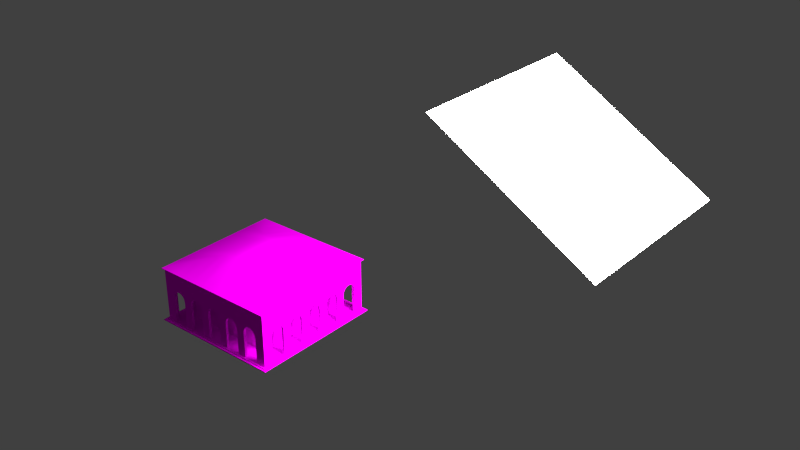 # Source: EdificioCavalloTorreRossa.blend  (saved by Blender 2.76.0; exported with 4.5.12 LTS)
import bpy
from mathutils import Matrix  # noqa: F401  (used for matrix-valued properties, if any)

bpy.ops.wm.read_factory_settings(use_empty=True)
scene = bpy.context.scene
scene.name = 'Scene'

# ---- collections
col_collection_1 = bpy.data.collections.new('Collection 1'); scene.collection.children.link(col_collection_1)

# ---- images (referenced by path relative to the original .blend; pixels are not part of the script)
import os
ASSET_DIR = os.environ.get("B2B_ASSET_DIR", "")  # directory of the original .blend (textures are referenced by path, not embedded)
HERE = os.path.dirname(os.path.abspath(__file__))  # packed textures are extracted next to this script under _unpacked/

def load_image(name, relpath, width, height, colorspace="sRGB"):
    """Load a texture the original file referenced (path relative to the .blend, or extracted next to this script)."""
    p = next((c for c in (os.path.join(HERE, relpath), os.path.join(ASSET_DIR, relpath)) if relpath and os.path.exists(c)), "")
    if p:
        img = bpy.data.images.load(p, check_existing=True)
        img.name = name
    else:  # same state as the original file: an image datablock whose file is absent (Cycles renders it pink)
        img = bpy.data.images.new(name, width, height)
        img.source = "FILE"
        img.filepath = "//" + (relpath or name)
    img.colorspace_settings.name = colorspace
    return img
img_edificiocavour_mod_txt_png = load_image('EdificioCavour_mod_TXT.png', 'EdificioCavour_mod_TXT.png', 1024, 1024, 'sRGB')

# ---- materials (node trees are filled in below, after node groups)
mat_material_002 = bpy.data.materials.new('Material.002')
mat_material_002.alpha_threshold = 0.0
mat_material_002.roughness = 0.5
mat_material_001 = bpy.data.materials.new('Material.001')
mat_material_001.alpha_threshold = 0.0
mat_material_001.roughness = 0.5

# ---- node groups
ng_auto_smooth = bpy.data.node_groups.new('Auto Smooth', 'GeometryNodeTree')
_s = ng_auto_smooth.interface.new_socket(name='Geometry', in_out='OUTPUT', socket_type='NodeSocketGeometry')
_s = ng_auto_smooth.interface.new_socket(name='Geometry', in_out='INPUT', socket_type='NodeSocketGeometry')
_s = ng_auto_smooth.interface.new_socket(name='Angle', in_out='INPUT', socket_type='NodeSocketFloat')
_s.subtype = 'ANGLE'
_s.min_value = 0.0
_s.max_value = 3.142
ng_auto_smooth.is_modifier = True
_N = ng_auto_smooth.nodes; _L = ng_auto_smooth.links
n0 = _N.new('NodeGroupOutput'); n0.name = 'Group Output'; n0.location = (480, -100)
n1 = _N.new('NodeGroupInput'); n1.name = 'Group Input'; n1.location = (-420, -300)
n2 = _N.new('NodeGroupInput'); n2.name = 'Group Input.001'; n2.location = (-60, -100)
n3 = _N.new('GeometryNodeSetShadeSmooth'); n3.name = 'Set Shade Smooth'; n3.location = (120, -100)
n3.domain = 'EDGE'
n4 = _N.new('GeometryNodeSetShadeSmooth'); n4.name = 'Set Shade Smooth.001'; n4.location = (300, -100)
n5 = _N.new('GeometryNodeInputMeshEdgeAngle'); n5.name = 'Edge Angle'; n5.location = (-420, -220)
n6 = _N.new('GeometryNodeInputEdgeSmooth'); n6.name = 'Is Edge Smooth'; n6.location = (-60, -160)
n7 = _N.new('GeometryNodeInputShadeSmooth'); n7.name = 'Is Face Smooth'; n7.location = (-240, -340)
n8 = _N.new('FunctionNodeBooleanMath'); n8.name = 'Boolean Math'; n8.location = (-60, -220)
n9 = _N.new('FunctionNodeCompare'); n9.name = 'Compare'; n9.location = (-240, -180)
n9.operation = 'LESS_EQUAL'
_L.new(n5.outputs[0], n9.inputs[0])
_L.new(n4.outputs[0], n0.inputs[0])
_L.new(n1.outputs[1], n9.inputs[1])
_L.new(n9.outputs[0], n8.inputs[0])
_L.new(n7.outputs[0], n8.inputs[1])
_L.new(n2.outputs[0], n3.inputs[0])
_L.new(n6.outputs[0], n3.inputs[1])
_L.new(n3.outputs[0], n4.inputs[0])
_L.new(n8.outputs[0], n3.inputs[2])
n0.is_active_output = True

# ---- material node trees
mat_material_002.use_nodes = True; mat_material_002.node_tree.nodes.clear()
_N = mat_material_002.node_tree.nodes; _L = mat_material_002.node_tree.links
n0 = _N.new('ShaderNodeOutputMaterial'); n0.name = 'Material Output'; n0.location = (300, 300)
n1 = _N.new('ShaderNodeEmission'); n1.name = 'Emission'; n1.location = (10, 300)
n1.inputs[0].default_value = (0.8, 0.8, 0.8, 1.0)
n1.inputs[1].default_value = 50.0
_L.new(n1.outputs[0], n0.inputs[0])
n0.is_active_output = True
mat_material_001.use_nodes = True; mat_material_001.node_tree.nodes.clear()
_N = mat_material_001.node_tree.nodes; _L = mat_material_001.node_tree.links
n0 = _N.new('ShaderNodeOutputMaterial'); n0.name = 'Material Output'; n0.location = (300, 300)
n1 = _N.new('ShaderNodeBsdfDiffuse'); n1.name = 'Diffuse BSDF'; n1.location = (10, 300)
n2 = _N.new('ShaderNodeTexImage'); n2.name = 'Image Texture'; n2.location = (-288, 299)
n2.width = 140
n2.image = img_edificiocavour_mod_txt_png
_L.new(n1.outputs[0], n0.inputs[0])
_L.new(n2.outputs[0], n1.inputs[0])
n0.is_active_output = True

# ---- world
world_world = bpy.data.worlds.new('World'); scene.world = world_world
world_world.color = (0.05088, 0.05088, 0.05088)
world_world.use_sun_shadow = False
world_world.sun_shadow_jitter_overblur = 0.0
world_world.cycles.sampling_method = 'MANUAL'
world_world.cycles.sample_map_resolution = 256

# ---- meshes
me_plane = bpy.data.meshes.new('Plane')
me_plane.from_pydata([(-1.0, -1.0, 0.0), (1.0, -1.0, 0.0), (-1.0, 1.0, 0.0), (1.0, 1.0, 0.0)], [], [(0, 1, 3, 2)])
me_plane.materials.append(mat_material_002)
me_plane.use_remesh_preserve_volume = False
me_plane.use_remesh_preserve_attributes = False
me_plane.use_mirror_vertex_groups = False
me_plane.update()
me_circle = bpy.data.meshes.new('Circle')
me_circle.from_pydata([(2.827, -4.369, 2.307), (3.383, -4.369, 2.416), (2.718, -4.369, 2.143), (1.085, -4.369, 1.948), (1.124, -4.369, 2.141), (1.234, -4.369, 2.306), (1.398, -4.369, 2.416), (1.592, -4.369, 2.454), (0.5067, -4.369, 1.948), (0.4682, -4.369, 2.141), (0.3583, -4.369, 2.306), (0.1939, -4.369, 2.416), (2.679, -4.369, 1.949), (1.085, -4.369, 0.1431), (0.5067, -4.369, 0.1431), (3.186, -4.369, 2.456), (1.592, -4.369, 3.727), (2.992, -4.369, 2.417), (2.101, -4.369, 1.949), (2.062, -4.369, 2.143), (1.952, -4.369, 2.307), (1.788, -4.369, 2.417), (2.679, -4.369, 0.1431), (2.101, -4.369, 0.1431), (3.186, -4.369, 3.727), (3.548, -4.369, 2.307), (3.657, -4.369, 2.142), (3.696, -4.369, 1.948), (4.369, -4.369, 2.307), (4.369, -4.369, 2.142), (4.369, -4.369, 1.948), (3.696, -4.369, 0.1431), (4.369, -4.369, 0.1431), (4.369, -4.369, 3.726), (4.2, -1.952, 2.307), (4.2, -2.062, 2.143), (4.2, -2.101, 1.949), (4.2, -2.992, 2.417), (4.2, -3.186, 2.456), (4.2, -0.5067, 0.1431), (4.2, -1.085, 0.1431), (2.827, -4.186, 2.307), (3.383, -4.186, 2.416), (2.718, -4.186, 2.143), (1.085, -4.186, 1.948), (1.124, -4.186, 2.141), (1.234, -4.186, 2.306), (1.398, -4.186, 2.416), (1.592, -4.186, 2.454), (0.5067, -4.186, 1.948), (0.4682, -4.186, 2.141), (0.3583, -4.186, 2.306), (0.1939, -4.186, 2.416), (2.679, -4.186, 1.949), (1.085, -4.186, 0.1431), (0.5067, -4.186, 0.1431), (3.186, -4.186, 2.456), (2.992, -4.186, 2.417), (2.101, -4.186, 1.949), (2.062, -4.186, 2.143), (1.952, -4.186, 2.307), (1.788, -4.186, 2.417), (2.679, -4.186, 0.1431), (2.101, -4.186, 0.1431), (3.548, -4.186, 2.307), (3.657, -4.186, 2.142), (3.696, -4.186, 1.948), (3.696, -4.186, 0.1431), (4.2, -2.679, 1.949), (4.2, -0.1939, 2.416), (4.2, -0.3583, 2.306), (4.2, -0.4682, 2.141), (4.2, -0.5067, 1.948), (4.2, -1.592, 2.454), (4.2, -1.398, 2.416), (4.2, -4.186, 2.307), (4.2, -4.186, 2.142), (4.2, -4.186, 1.948), (4.2, -4.186, 0.1431), (4.2, -1.234, 2.306), (4.2, -1.124, 2.141), (4.2, -1.085, 1.948), (4.2, -2.718, 2.143), (4.2, -3.383, 2.416), (4.2, -2.827, 2.307), (4.369, -4.369, 2.455), (4.369, -3.696, 0.1431), (4.369, -4.369, 2.416), (4.369, -3.696, 1.948), (4.369, -3.657, 2.142), (4.369, -3.548, 2.307), (4.369, -3.186, 3.727), (4.369, -2.101, 0.1431), (4.369, -2.679, 0.1431), (4.369, -1.788, 2.417), (4.369, -1.952, 2.307), (4.369, -2.062, 2.143), (4.369, -2.101, 1.949), (4.369, -2.992, 2.417), (4.369, -1.594, 3.727), (4.369, -3.186, 2.456), (4.369, -0.5067, 0.1431), (4.369, -1.085, 0.1431), (4.369, -2.679, 1.949), (4.369, -0.1939, 2.416), (4.369, -0.3583, 2.306), (4.369, -0.4682, 2.141), (4.369, -0.5067, 1.948), (4.369, -1.592, 2.454), (4.369, -1.398, 2.416), (4.369, -1.234, 2.306), (4.369, -1.124, 2.141), (4.369, -1.085, 1.948), (4.369, -2.718, 2.143), (4.369, -3.383, 2.416), (4.369, -2.827, 2.307), (4.2, -1.788, 2.417), (4.2, -2.679, 0.1431), (4.2, -2.101, 0.1431), (4.2, -3.548, 2.307), (4.2, -3.657, 2.142), (4.2, -3.696, 1.948), (4.2, -3.696, 0.1431), (4.2, -4.186, 2.416), (4.2, -4.186, 2.456), (1.592, -4.499, 3.783), (3.186, -4.499, 3.783), (4.499, -4.499, 3.783), (4.499, -3.186, 3.783), (4.499, -1.594, 3.783), (1.592, -4.499, 3.832), (3.186, -4.499, 3.832), (4.499, -4.499, 3.831), (4.499, -3.186, 3.832), (4.499, -1.594, 3.832), (1.592, -1.594, 4.615), (2.932, -2.934, 4.252), (1.592, -3.186, 2.454), (3.186, -3.186, 2.456), (3.186, -1.592, 2.454), (1.592, -3.186, 0.1431), (3.186, -3.186, 0.1431), (3.186, -1.592, 0.1431), (4.499, -4.499, 0.1431), (4.499, -3.696, 0.1431), (4.499, -2.101, 0.1431), (4.499, -2.679, 0.1431), (4.499, -0.5067, 0.1431), (4.499, -1.085, 0.1431), (1.085, -4.499, 0.1431), (0.5067, -4.499, 0.1431), (2.679, -4.499, 0.1431), (2.101, -4.499, 0.1431), (3.696, -4.499, 0.1431), (4.499, -4.499, 0.07096), (4.499, -3.696, 0.07096), (4.499, -2.101, 0.07096), (4.499, -2.679, 0.07096), (4.499, -0.5067, 0.07096), (4.499, -1.085, 0.07096), (1.085, -4.499, 0.07096), (0.5067, -4.499, 0.07096), (2.679, -4.499, 0.07096), (2.101, -4.499, 0.07096), (3.696, -4.499, 0.07096), (4.635, -4.635, 0.07096), (1.085, -4.635, 0.07096), (0.5067, -4.635, 0.07096), (2.679, -4.635, 0.07096), (2.101, -4.635, 0.07096), (3.696, -4.635, 0.07096), (4.635, -4.635, 0.0), (4.635, -3.696, 0.07096), (4.635, -2.101, 0.07096), (4.635, -2.679, 0.07096), (4.635, -0.5067, 0.07096), (4.635, -1.085, 0.07096), (1.085, -4.635, 0.0), (0.5067, -4.635, 0.0), (2.679, -4.635, 0.0), (2.101, -4.635, 0.0), (3.696, -4.635, 0.0), (4.635, -3.696, 0.0), (4.635, -2.101, 0.0), (4.635, -2.679, 0.0), (4.635, -0.5067, 0.0), (4.635, -1.085, 0.0), (0.0, -4.369, 2.456), (0.0, -4.369, 3.727), (0.0, -4.186, 2.456), (0.0, -4.499, 3.783), (0.0, -4.499, 3.832), (0.0, -1.594, 4.615), (0.0, -3.186, 2.456), (0.0, -3.186, 0.1431), (0.0, -4.369, 0.1431), (0.0, -4.186, 0.1431), (0.0, -4.499, 0.1431), (0.0, -4.499, 0.07096), (0.0, -4.635, 0.07096), (0.0, -4.635, 0.0), (4.2, 0.0, 2.456), (4.369, 0.0, 3.727), (4.369, 0.0, 2.456), (4.499, 0.0, 3.783), (4.499, 0.0, 3.832), (1.592, 0.0, 4.615), (3.186, 0.0, 2.456), (3.186, 0.0, 0.1431), (4.2, 0.0, 0.1431), (4.369, 0.0, 0.1431), (4.499, 0.0, 0.1431), (4.499, 0.0, 0.07096), (4.635, 0.0, 0.07096), (4.635, 0.0, 0.0), (0.0, 0.0, 4.615), (4.369, -0.796, 1.948), (4.369, -0.796, 2.141), (4.369, -0.796, 2.306), (4.369, -0.796, 2.416), (4.369, -0.796, 0.1431), (4.369, -0.7969, 3.727), (4.369, -0.796, 2.455), (4.499, -0.7969, 3.783), (4.499, -0.7969, 3.832), (1.592, -0.7969, 4.615), (0.0, -0.7969, 4.615), (4.499, -0.796, 0.1431), (4.499, -0.796, 0.07096), (4.635, -0.796, 0.07096), (4.635, -0.796, 0.0), (0.796, -4.369, 1.948), (0.796, -4.369, 2.141), (0.796, -4.369, 2.306), (0.796, -4.369, 2.416), (0.796, -4.369, 0.1431), (0.796, -4.369, 3.727), (0.796, -4.369, 2.455), (0.796, -4.499, 3.783), (0.796, -4.499, 3.832), (0.796, -1.594, 4.615), (0.796, -4.499, 0.1431), (0.796, -4.499, 0.07096), (0.796, -4.635, 0.07096), (0.796, -4.635, 0.0), (0.796, 0.0, 4.615), (0.796, -0.7969, 4.615), (2.39, -4.369, 1.949), (2.39, -4.369, 2.143), (2.39, -4.369, 2.307), (2.39, -4.369, 2.417), (2.39, -4.369, 0.1431), (2.389, -4.369, 3.727), (2.389, -4.369, 2.455), (4.369, -2.39, 0.1431), (4.369, -2.39, 2.307), (4.369, -2.39, 1.949), (4.369, -2.39, 2.417), (4.369, -2.39, 2.143), (4.369, -2.39, 3.727), (4.369, -2.389, 2.455), (2.389, -4.499, 3.783), (4.499, -2.39, 3.783), (2.389, -4.499, 3.832), (4.499, -2.39, 3.832), (1.991, -1.992, 4.508), (4.499, -2.39, 0.1431), (2.39, -4.499, 0.1431), (4.499, -2.39, 0.07096), (2.39, -4.499, 0.07096), (2.39, -4.635, 0.07096), (4.635, -2.39, 0.07096), (2.39, -4.635, 0.0), (4.635, -2.39, 0.0), (0.0, -4.369, 2.668), (1.592, -4.369, 2.667), (3.186, -4.369, 2.668), (4.369, -3.186, 2.668), (4.369, -1.592, 2.667), (4.369, 0.0, 2.668), (4.369, -4.369, 2.667), (4.369, -0.7961, 2.667), (0.796, -4.369, 2.667), (4.369, -2.389, 2.667), (2.389, -4.369, 2.667), (0.0, -4.369, 3.634), (1.592, -4.369, 3.634), (3.186, -4.369, 3.634), (4.369, -3.186, 3.634), (4.369, -1.593, 3.634), (4.369, 0.0, 3.634), (0.796, -4.369, 3.634), (2.389, -4.369, 3.634), (4.369, -4.369, 3.634), (4.369, -0.7967, 3.634), (4.369, -2.39, 3.634)], [], [(219, 104, 203, 222), (232, 233, 10, 9), (231, 232, 9, 8), (233, 234, 11, 10), (26, 29, 28, 25), (231, 8, 14, 235), (247, 248, 19, 18), (248, 249, 20, 19), (249, 250, 21, 20), (247, 18, 23, 251), (291, 286, 16, 236), (27, 30, 29, 26), (27, 31, 32, 30), (292, 287, 24, 252), (250, 253, 7, 21), (107, 72, 71, 106), (62, 63, 58, 53), (88, 89, 29, 30), (86, 122, 121, 88), (72, 81, 80, 71), (201, 69, 74, 73), (54, 55, 49, 44), (58, 59, 43, 53), (59, 60, 41, 43), (94, 116, 73, 108), (51, 46, 45, 50), (83, 123, 124, 38), (116, 34, 84, 37), (70, 79, 74, 69), (37, 38, 73, 116), (9, 10, 51, 50), (18, 19, 59, 58), (10, 11, 52, 51), (11, 187, 189, 52), (19, 20, 60, 59), (27, 26, 65, 66), (0, 2, 43, 41), (20, 21, 61, 60), (1, 15, 56, 42), (15, 17, 57, 56), (17, 0, 41, 57), (2, 12, 53, 43), (14, 8, 49, 55), (4, 3, 44, 45), (23, 18, 58, 63), (3, 13, 54, 44), (5, 4, 45, 46), (12, 22, 62, 53), (26, 25, 64, 65), (6, 5, 46, 47), (25, 1, 42, 64), (7, 6, 47, 48), (8, 9, 50, 49), (21, 7, 48, 61), (31, 27, 66, 67), (57, 61, 48, 56), (189, 48, 47, 52), (51, 52, 47, 46), (49, 50, 45, 44), (89, 120, 119, 90), (61, 57, 41, 60), (65, 64, 75, 76), (293, 288, 91, 33), (89, 90, 28, 29), (67, 66, 77, 78), (66, 65, 76, 77), (101, 39, 72, 107), (88, 121, 120, 89), (98, 37, 84, 115), (95, 34, 116, 94), (104, 69, 201, 203), (105, 70, 69, 104), (35, 82, 84, 34), (97, 36, 35, 96), (70, 71, 80, 79), (36, 68, 82, 35), (90, 114, 87, 28), (25, 28, 87, 1), (295, 259, 91, 288), (257, 94, 108, 260), (117, 68, 36, 118), (294, 221, 99, 289), (256, 254, 92, 97), (258, 96, 95, 255), (256, 97, 96, 258), (216, 220, 101, 107), (40, 81, 72, 39), (216, 107, 106, 217), (218, 105, 104, 219), (217, 106, 105, 218), (111, 80, 81, 112), (115, 84, 82, 113), (113, 82, 68, 103), (114, 83, 38, 100), (96, 35, 34, 95), (100, 38, 37, 98), (114, 100, 85, 87), (106, 71, 70, 105), (293, 33, 24, 287), (108, 73, 74, 109), (109, 74, 79, 110), (92, 118, 36, 97), (112, 81, 40, 102), (110, 79, 80, 111), (103, 68, 117, 93), (90, 119, 83, 114), (255, 95, 94, 257), (1, 87, 85, 15), (119, 75, 123, 83), (120, 76, 75, 119), (42, 56, 124, 123), (64, 42, 123, 75), (122, 78, 77, 121), (88, 30, 32, 86), (234, 237, 187, 11), (121, 77, 76, 120), (221, 202, 204, 223), (24, 33, 127, 126), (33, 91, 128, 127), (252, 24, 126, 261), (259, 99, 129, 262), (236, 16, 125, 238), (261, 126, 131, 263), (223, 204, 205, 224), (238, 125, 130, 239), (126, 127, 132, 131), (127, 128, 133, 132), (262, 129, 134, 264), (239, 130, 135, 240), (263, 131, 136, 265), (224, 205, 206, 225), (264, 134, 135, 265), (201, 73, 139, 207), (48, 189, 193, 137), (73, 38, 138, 139), (56, 48, 137, 138), (124, 56, 138, 38), (139, 138, 141, 142), (137, 193, 194, 140), (207, 139, 142, 208), (138, 137, 140, 141), (63, 54, 13, 23), (22, 31, 67, 62), (93, 117, 122, 86), (102, 40, 118, 92), (14, 55, 196, 195), (194, 196, 55, 140), (55, 54, 63, 140), (62, 141, 140, 63), (78, 141, 62, 67), (78, 122, 117, 141), (39, 101, 210, 209), (142, 39, 209, 208), (39, 142, 118, 40), (117, 118, 142, 141), (102, 92, 145, 148), (220, 102, 148, 227), (254, 93, 146, 266), (93, 86, 144, 146), (86, 32, 143, 144), (235, 14, 150, 241), (23, 13, 149, 152), (14, 195, 197, 150), (31, 22, 151, 153), (150, 197, 198, 161), (251, 23, 152, 267), (32, 31, 153, 143), (241, 150, 161, 242), (146, 144, 155, 157), (266, 146, 157, 268), (143, 153, 164, 154), (152, 149, 160, 163), (148, 145, 156, 159), (267, 152, 163, 269), (227, 148, 159, 228), (153, 151, 162, 164), (144, 143, 154, 155), (242, 161, 167, 243), (161, 198, 199, 167), (163, 160, 166, 169), (269, 163, 169, 270), (154, 164, 170, 165), (164, 162, 168, 170), (159, 156, 173, 176), (165, 170, 181, 171), (228, 159, 176, 229), (268, 157, 174, 271), (157, 155, 172, 174), (155, 154, 165, 172), (169, 166, 177, 180), (174, 172, 182, 184), (229, 176, 186, 230), (170, 168, 179, 181), (176, 173, 183, 186), (270, 169, 180, 272), (172, 165, 171, 182), (271, 174, 184, 273), (167, 199, 200, 178), (243, 167, 178, 244), (210, 101, 147, 211), (211, 147, 158, 212), (212, 158, 175, 213), (213, 175, 185, 214), (246, 225, 206, 245), (240, 135, 225, 246), (175, 229, 230, 185), (158, 228, 229, 175), (147, 227, 228, 158), (101, 220, 227, 147), (134, 224, 225, 135), (129, 223, 224, 134), (99, 221, 223, 129), (111, 217, 218, 110), (110, 218, 219, 109), (112, 216, 217, 111), (112, 102, 220, 216), (290, 202, 221, 294), (109, 219, 222, 108), (192, 240, 246, 226), (226, 246, 245, 215), (166, 243, 244, 177), (160, 242, 243, 166), (149, 241, 242, 160), (13, 235, 241, 149), (191, 239, 240, 192), (190, 238, 239, 191), (188, 236, 238, 190), (6, 7, 237, 234), (285, 291, 236, 188), (3, 231, 235, 13), (5, 6, 234, 233), (3, 4, 232, 231), (4, 5, 233, 232), (173, 271, 273, 183), (168, 270, 272, 179), (156, 268, 271, 173), (162, 269, 270, 168), (151, 267, 269, 162), (145, 266, 268, 156), (22, 251, 267, 151), (92, 254, 266, 145), (133, 264, 265, 136), (130, 263, 265, 135), (128, 262, 264, 133), (125, 261, 263, 130), (91, 259, 262, 128), (16, 252, 261, 125), (115, 255, 257, 98), (103, 256, 258, 113), (113, 258, 255, 115), (103, 93, 254, 256), (98, 257, 260, 100), (289, 99, 259, 295), (17, 15, 253, 250), (286, 292, 252, 16), (12, 247, 251, 22), (0, 17, 250, 249), (2, 0, 249, 248), (12, 2, 248, 247), (7, 253, 284, 275), (108, 278, 283, 260), (187, 237, 282, 274), (203, 279, 281, 222), (85, 280, 276, 15), (222, 281, 278, 108), (260, 283, 277, 100), (85, 100, 277, 280), (253, 15, 276, 284), (237, 7, 275, 282), (275, 284, 292, 286), (278, 289, 295, 283), (274, 282, 291, 285), (279, 290, 294, 281), (280, 293, 287, 276), (281, 294, 289, 278), (283, 295, 288, 277), (280, 277, 288, 293), (284, 276, 287, 292), (282, 275, 286, 291), (131, 132, 136), (132, 133, 136)])
me_circle.polygons.foreach_set('use_smooth', [True] * 281)
_uv = me_circle.uv_layers.new(name='UVMap')
_uv.uv.foreach_set('vector', [0.4022, 0.8367, 0.462, 0.8367, 0.4812, 0.8406, 0.4022, 0.8406, 0.5603, 0.8095, 0.5603, 0.8258, 0.5168, 0.8258, 0.5277, 0.8095, 0.5603, 0.7902, 0.5603, 0.8095, 0.5277, 0.8095, 0.5315, 0.7902, 0.5603, 0.8258, 0.5603, 0.8367, 0.5004, 0.8367, 0.5168, 0.8258, 0.8445, 0.8096, 0.9152, 0.8096, 0.9152, 0.8259, 0.8336, 0.8259, 0.5603, 0.7902, 0.5315, 0.7902, 0.5315, 0.611, 0.5603, 0.611, 0.7186, 0.7904, 0.7186, 0.8096, 0.686, 0.8096, 0.6899, 0.7904, 0.7186, 0.8096, 0.7186, 0.8259, 0.6751, 0.8259, 0.686, 0.8096, 0.7186, 0.8259, 0.7186, 0.8369, 0.6588, 0.8369, 0.6751, 0.8259, 0.7186, 0.7904, 0.6899, 0.7904, 0.6899, 0.611, 0.7186, 0.611, 0.5603, 0.9578, 0.6393, 0.9578, 0.6393, 0.967, 0.5603, 0.967, 0.8484, 0.7903, 0.9152, 0.7903, 0.9152, 0.8096, 0.8445, 0.8096, 0.8484, 0.7903, 0.8484, 0.611, 0.9152, 0.611, 0.9152, 0.7903, 0.7185, 0.9578, 0.7977, 0.9578, 0.7977, 0.967, 0.7185, 0.967, 0.7186, 0.8369, 0.7185, 0.8406, 0.6393, 0.8406, 0.6588, 0.8369, 0.5527, 0.4726, 0.551, 0.4634, 0.5631, 0.4623, 0.5624, 0.4718, 0.7201, 0.01082, 0.7537, 0.007825, 0.7657, 0.1205, 0.7262, 0.1243, 0.1141, 0.7903, 0.1179, 0.8095, 0.04723, 0.8095, 0.04723, 0.7903, 0.4656, 0.1182, 0.4752, 0.1095, 0.5702, 0.2142, 0.559, 0.2214, 0.551, 0.4634, 0.5381, 0.4325, 0.547, 0.425, 0.5631, 0.4623, 0.5912, 0.4805, 0.585, 0.4717, 0.5552, 0.4017, 0.5528, 0.3904, 0.8985, 0.06086, 0.9234, 0.07457, 0.8788, 0.1587, 0.8495, 0.1428, 0.7657, 0.1205, 0.7713, 0.1338, 0.7233, 0.1377, 0.7262, 0.1243, 0.7713, 0.1338, 0.781, 0.1448, 0.7155, 0.1502, 0.7233, 0.1377, 0.5423, 0.3808, 0.5523, 0.3776, 0.5528, 0.3904, 0.5441, 0.3915, 0.8781, 0.1828, 0.8298, 0.1559, 0.8411, 0.1508, 0.8765, 0.1706, 0.579, 0.2629, 0.624, 0.2132, 0.6261, 0.2154, 0.5715, 0.276, 0.5523, 0.3776, 0.5465, 0.3647, 0.5568, 0.2999, 0.5667, 0.2887, 0.5751, 0.4651, 0.5531, 0.4142, 0.5552, 0.4017, 0.585, 0.4717, 0.5667, 0.2887, 0.5715, 0.276, 0.5528, 0.3904, 0.5523, 0.3776, 0.8867, 0.171, 0.8878, 0.1801, 0.8781, 0.1828, 0.8765, 0.1706, 0.777, 0.1168, 0.7817, 0.1273, 0.7713, 0.1338, 0.7657, 0.1205, 0.8878, 0.1801, 0.8916, 0.1882, 0.8837, 0.1934, 0.8781, 0.1828, 0.8916, 0.1882, 0.8974, 0.1949, 0.8916, 0.2004, 0.8837, 0.1934, 0.7817, 0.1273, 0.7888, 0.1357, 0.781, 0.1448, 0.7713, 0.1338, 0.6367, 0.1468, 0.6488, 0.1539, 0.6431, 0.1674, 0.6285, 0.1587, 0.7066, 0.1416, 0.7126, 0.1328, 0.7233, 0.1377, 0.7155, 0.1502, 0.7888, 0.1357, 0.7979, 0.1412, 0.7935, 0.1516, 0.781, 0.1448, 0.6744, 0.1568, 0.6863, 0.1527, 0.6905, 0.1631, 0.677, 0.1699, 0.6863, 0.1527, 0.6975, 0.1482, 0.7035, 0.1593, 0.6905, 0.1631, 0.6975, 0.1482, 0.7066, 0.1416, 0.7155, 0.1502, 0.7035, 0.1593, 0.7126, 0.1328, 0.7154, 0.1226, 0.7262, 0.1243, 0.7233, 0.1377, 0.9317, 0.07895, 0.8884, 0.1615, 0.8788, 0.1587, 0.9234, 0.07457, 0.836, 0.1423, 0.8427, 0.1366, 0.8495, 0.1428, 0.8411, 0.1508, 0.7649, 0.006596, 0.777, 0.1168, 0.7657, 0.1205, 0.7537, 0.007825, 0.8427, 0.1366, 0.8906, 0.05617, 0.8985, 0.06086, 0.8495, 0.1428, 0.8276, 0.1457, 0.836, 0.1423, 0.8411, 0.1508, 0.8298, 0.1559, 0.7154, 0.1226, 0.7092, 0.01147, 0.7201, 0.01082, 0.7262, 0.1243, 0.6488, 0.1539, 0.6616, 0.1574, 0.6602, 0.1716, 0.6431, 0.1674, 0.8182, 0.146, 0.8276, 0.1457, 0.8298, 0.1559, 0.8171, 0.1566, 0.6616, 0.1574, 0.6744, 0.1568, 0.677, 0.1699, 0.6602, 0.1716, 0.8081, 0.1439, 0.8182, 0.146, 0.8171, 0.1566, 0.8062, 0.1532, 0.8884, 0.1615, 0.8867, 0.171, 0.8765, 0.1706, 0.8788, 0.1587, 0.7979, 0.1412, 0.8081, 0.1439, 0.8062, 0.1532, 0.7935, 0.1516, 0.5378, 0.0491, 0.6367, 0.1468, 0.6285, 0.1587, 0.5279, 0.05912, 0.7035, 0.1593, 0.7935, 0.1516, 0.8062, 0.1532, 0.6905, 0.1631, 0.8916, 0.2004, 0.8062, 0.1532, 0.8171, 0.1566, 0.8837, 0.1934, 0.8781, 0.1828, 0.8837, 0.1934, 0.8171, 0.1566, 0.8298, 0.1559, 0.8788, 0.1587, 0.8765, 0.1706, 0.8411, 0.1508, 0.8495, 0.1428, 0.5655, 0.2338, 0.5782, 0.2291, 0.5816, 0.2462, 0.5684, 0.2469, 0.7935, 0.1516, 0.7035, 0.1593, 0.7155, 0.1502, 0.781, 0.1448, 0.6431, 0.1674, 0.6602, 0.1716, 0.6182, 0.2071, 0.6095, 0.198, 0.04723, 0.9577, 0.1647, 0.9577, 0.1647, 0.9669, 0.04723, 0.9669, 0.1179, 0.8095, 0.1288, 0.8258, 0.04723, 0.8259, 0.04723, 0.8095, 0.5279, 0.05912, 0.6285, 0.1587, 0.599, 0.1869, 0.5016, 0.08511, 0.6285, 0.1587, 0.6431, 0.1674, 0.6095, 0.198, 0.599, 0.1869, 0.4652, 0.5076, 0.4619, 0.4994, 0.551, 0.4634, 0.5527, 0.4726, 0.559, 0.2214, 0.5702, 0.2142, 0.5782, 0.2291, 0.5655, 0.2338, 0.5568, 0.2825, 0.5667, 0.2887, 0.5568, 0.2999, 0.5496, 0.2912, 0.5375, 0.3711, 0.5465, 0.3647, 0.5523, 0.3776, 0.5423, 0.3808, 0.5794, 0.4785, 0.585, 0.4717, 0.5912, 0.4805, 0.5855, 0.4852, 0.5716, 0.4738, 0.5751, 0.4651, 0.585, 0.4717, 0.5794, 0.4785, 0.5363, 0.3542, 0.5438, 0.3067, 0.5568, 0.2999, 0.5465, 0.3647, 0.5193, 0.3579, 0.5235, 0.3476, 0.5363, 0.3542, 0.5296, 0.3633, 0.5751, 0.4651, 0.5631, 0.4623, 0.547, 0.425, 0.5531, 0.4142, 0.5235, 0.3476, 0.5302, 0.3086, 0.5438, 0.3067, 0.5363, 0.3542, 0.1288, 0.8258, 0.1451, 0.8368, 0.04723, 0.8368, 0.04723, 0.8259, 0.8336, 0.8259, 0.9152, 0.8259, 0.9152, 0.8368, 0.8173, 0.8368, 0.2438, 0.9577, 0.2438, 0.9669, 0.1647, 0.9669, 0.1647, 0.9577, 0.2438, 0.8368, 0.3036, 0.8368, 0.3231, 0.8405, 0.2439, 0.8406, 0.4171, 0.2934, 0.5302, 0.3086, 0.5235, 0.3476, 0.4115, 0.3269, 0.4021, 0.9577, 0.4021, 0.9669, 0.3229, 0.9669, 0.3229, 0.9577, 0.2438, 0.7903, 0.2438, 0.6109, 0.2726, 0.6109, 0.2726, 0.7903, 0.2438, 0.8096, 0.2764, 0.8096, 0.2873, 0.8259, 0.2438, 0.8259, 0.2438, 0.7903, 0.2726, 0.7903, 0.2764, 0.8096, 0.2438, 0.8096, 0.4022, 0.7902, 0.4022, 0.6109, 0.4309, 0.6109, 0.4309, 0.7902, 0.4507, 0.473, 0.5381, 0.4325, 0.551, 0.4634, 0.4619, 0.4994, 0.4022, 0.7902, 0.4309, 0.7902, 0.4347, 0.8095, 0.4022, 0.8095, 0.4022, 0.8258, 0.4456, 0.8258, 0.462, 0.8367, 0.4022, 0.8367, 0.4022, 0.8095, 0.4347, 0.8095, 0.4456, 0.8258, 0.4022, 0.8258, 0.5397, 0.4194, 0.547, 0.425, 0.5381, 0.4325, 0.533, 0.4255, 0.5496, 0.2912, 0.5568, 0.2999, 0.5438, 0.3067, 0.5401, 0.2965, 0.5401, 0.2965, 0.5438, 0.3067, 0.5302, 0.3086, 0.5296, 0.2984, 0.567, 0.2598, 0.579, 0.2629, 0.5715, 0.276, 0.5621, 0.2715, 0.5296, 0.3633, 0.5363, 0.3542, 0.5465, 0.3647, 0.5375, 0.3711, 0.5621, 0.2715, 0.5715, 0.276, 0.5667, 0.2887, 0.5568, 0.2825, 0.1451, 0.8368, 0.1647, 0.8406, 0.04723, 0.8406, 0.04723, 0.8368, 0.5624, 0.4718, 0.5631, 0.4623, 0.5751, 0.4651, 0.5716, 0.4738, 0.9152, 0.9577, 0.9152, 0.9669, 0.7977, 0.967, 0.7977, 0.9578, 0.5441, 0.3915, 0.5528, 0.3904, 0.5552, 0.4017, 0.5453, 0.4017, 0.5453, 0.4017, 0.5552, 0.4017, 0.5531, 0.4142, 0.544, 0.4112, 0.4095, 0.3372, 0.4115, 0.3269, 0.5235, 0.3476, 0.5193, 0.3579, 0.533, 0.4255, 0.5381, 0.4325, 0.4507, 0.473, 0.4471, 0.4652, 0.544, 0.4112, 0.5531, 0.4142, 0.547, 0.425, 0.5397, 0.4194, 0.5296, 0.2984, 0.5302, 0.3086, 0.4171, 0.2934, 0.4185, 0.2833, 0.5684, 0.2469, 0.5816, 0.2462, 0.579, 0.2629, 0.567, 0.2598, 0.2438, 0.8259, 0.2873, 0.8259, 0.3036, 0.8368, 0.2438, 0.8368, 0.8173, 0.8368, 0.9152, 0.8368, 0.9152, 0.8406, 0.7977, 0.8407, 0.5816, 0.2462, 0.6182, 0.2071, 0.624, 0.2132, 0.579, 0.2629, 0.5782, 0.2291, 0.6095, 0.198, 0.6182, 0.2071, 0.5816, 0.2462, 0.677, 0.1699, 0.6905, 0.1631, 0.6261, 0.2154, 0.624, 0.2132, 0.6602, 0.1716, 0.677, 0.1699, 0.624, 0.2132, 0.6182, 0.2071, 0.4752, 0.1095, 0.5016, 0.08511, 0.599, 0.1869, 0.5702, 0.2142, 0.1141, 0.7903, 0.04723, 0.7903, 0.04722, 0.6109, 0.114, 0.6109, 0.5603, 0.8367, 0.5603, 0.8406, 0.4812, 0.8407, 0.5004, 0.8367, 0.5702, 0.2142, 0.599, 0.1869, 0.6095, 0.198, 0.5782, 0.2291, 0.4021, 0.9669, 0.4812, 0.9669, 0.4812, 0.9811, 0.4021, 0.9811, 0.7977, 0.967, 0.9152, 0.9669, 0.9281, 0.981, 0.7977, 0.9811, 0.04723, 0.9669, 0.1647, 0.9669, 0.1647, 0.9811, 0.03427, 0.981, 0.7185, 0.967, 0.7977, 0.967, 0.7977, 0.9811, 0.7185, 0.9811, 0.2438, 0.9669, 0.3229, 0.9669, 0.3229, 0.9811, 0.2438, 0.9811, 0.5603, 0.967, 0.6393, 0.967, 0.6393, 0.9811, 0.5603, 0.9811, 0.8212, 0.2276, 0.8814, 0.2335, 0.8807, 0.2372, 0.821, 0.2313, 0.9878, 0.5107, 0.9893, 0.5715, 0.9856, 0.5716, 0.9841, 0.5108, 0.7002, 0.2233, 0.7607, 0.225, 0.7606, 0.2287, 0.7001, 0.2269, 0.8814, 0.2335, 0.9542, 0.2564, 0.9521, 0.2586, 0.8807, 0.2372, 0.9542, 0.2564, 0.9772, 0.3291, 0.9736, 0.3298, 0.9521, 0.2586, 0.9832, 0.3893, 0.986, 0.4498, 0.9823, 0.45, 0.9796, 0.3896, 0.7001, 0.2269, 0.7606, 0.2287, 0.7548, 0.4559, 0.6948, 0.4554, 0.821, 0.2313, 0.8807, 0.2372, 0.8565, 0.3541, 0.7855, 0.4253, 0.9841, 0.5108, 0.9856, 0.5716, 0.7559, 0.5767, 0.7552, 0.516, 0.9796, 0.3896, 0.9823, 0.45, 0.7548, 0.4559, 0.7855, 0.4253, 0.3786, 0.01943, 0.3881, 0.1124, 0.3268, 0.1244, 0.3194, 0.02546, 0.3911, 0.3565, 0.3921, 0.4386, 0.3415, 0.4405, 0.3379, 0.3507, 0.3881, 0.1124, 0.413, 0.1982, 0.3526, 0.2382, 0.3268, 0.1244, 0.4124, 0.2806, 0.3911, 0.3565, 0.3379, 0.3507, 0.3526, 0.2382, 0.4538, 0.2392, 0.4124, 0.2806, 0.3526, 0.2382, 0.413, 0.1982, 0.3268, 0.1244, 0.3526, 0.2382, 0.1512, 0.2497, 0.1742, 0.1215, 0.3379, 0.3507, 0.3415, 0.4405, 0.2178, 0.4599, 0.192, 0.3703, 0.3194, 0.02546, 0.3268, 0.1244, 0.1742, 0.1215, 0.1874, 0.02418, 0.3526, 0.2382, 0.3379, 0.3507, 0.192, 0.3703, 0.1512, 0.2497, 0.1201, 0.3638, 0.1451, 0.4201, 0.1351, 0.4243, 0.11, 0.3691, 0.09248, 0.3384, 0.05525, 0.2904, 0.0638, 0.2827, 0.102, 0.3322, 0.07739, 0.1707, 0.08788, 0.175, 0.05811, 0.2352, 0.04864, 0.2298, 0.1072, 0.07444, 0.1174, 0.07691, 0.1007, 0.1389, 0.09039, 0.1356, 0.1474, 0.4553, 0.1571, 0.4516, 0.1671, 0.4781, 0.1577, 0.4818, 0.2178, 0.4599, 0.1671, 0.4781, 0.1571, 0.4516, 0.192, 0.3703, 0.1571, 0.4516, 0.1451, 0.4201, 0.1201, 0.3638, 0.192, 0.3703, 0.102, 0.3322, 0.1512, 0.2497, 0.192, 0.3703, 0.1201, 0.3638, 0.04216, 0.2606, 0.1512, 0.2497, 0.102, 0.3322, 0.0638, 0.2827, 0.04216, 0.2606, 0.05811, 0.2352, 0.08788, 0.175, 0.1512, 0.2497, 0.1248, 0.04243, 0.115, 0.04032, 0.1214, 0.0112, 0.131, 0.01333, 0.1742, 0.1215, 0.1248, 0.04243, 0.131, 0.01333, 0.1874, 0.02418, 0.1248, 0.04243, 0.1742, 0.1215, 0.1007, 0.1389, 0.1174, 0.07691, 0.08788, 0.175, 0.1007, 0.1389, 0.1742, 0.1215, 0.1512, 0.2497, 0.1072, 0.07444, 0.09039, 0.1356, 0.08248, 0.1331, 0.09938, 0.07248, 0.1112, 0.05726, 0.1072, 0.07444, 0.09938, 0.07248, 0.1035, 0.05546, 0.08405, 0.1532, 0.07739, 0.1707, 0.06958, 0.1674, 0.07632, 0.1503, 0.07739, 0.1707, 0.04864, 0.2298, 0.04146, 0.226, 0.06958, 0.1674, 0.04864, 0.2298, 0.03015, 0.2621, 0.02242, 0.2629, 0.04146, 0.226, 0.1414, 0.4399, 0.1474, 0.4553, 0.1405, 0.458, 0.1344, 0.4427, 0.11, 0.3691, 0.1351, 0.4243, 0.128, 0.4273, 0.103, 0.3727, 0.1474, 0.4553, 0.1577, 0.4818, 0.1509, 0.4844, 0.1405, 0.458, 0.05525, 0.2904, 0.09248, 0.3384, 0.08578, 0.3428, 0.04925, 0.2956, 0.1405, 0.458, 0.1509, 0.4844, 0.1472, 0.4859, 0.1368, 0.4595, 0.1014, 0.3538, 0.11, 0.3691, 0.103, 0.3727, 0.09473, 0.3576, 0.03015, 0.2621, 0.05525, 0.2904, 0.04925, 0.2956, 0.02242, 0.2629, 0.1344, 0.4427, 0.1405, 0.458, 0.1368, 0.4595, 0.1306, 0.4443, 0.06958, 0.1674, 0.04146, 0.226, 0.03706, 0.2238, 0.06536, 0.1656, 0.07632, 0.1503, 0.06958, 0.1674, 0.06536, 0.1656, 0.07208, 0.1487, 0.02242, 0.2629, 0.04925, 0.2956, 0.04634, 0.2979, 0.01805, 0.2635, 0.103, 0.3727, 0.128, 0.4273, 0.1242, 0.4289, 0.09921, 0.3746, 0.09938, 0.07248, 0.08248, 0.1331, 0.07818, 0.1317, 0.09512, 0.07137, 0.09473, 0.3576, 0.103, 0.3727, 0.09921, 0.3746, 0.09104, 0.3598, 0.1035, 0.05546, 0.09938, 0.07248, 0.09512, 0.07137, 0.09932, 0.05445, 0.04925, 0.2956, 0.08578, 0.3428, 0.08222, 0.3451, 0.04634, 0.2979, 0.04146, 0.226, 0.02242, 0.2629, 0.01805, 0.2635, 0.03706, 0.2238, 0.1306, 0.4443, 0.1368, 0.4595, 0.1296, 0.4624, 0.1234, 0.4473, 0.1368, 0.4595, 0.1472, 0.4859, 0.1401, 0.4887, 0.1296, 0.4624, 0.09921, 0.3746, 0.1242, 0.4289, 0.1169, 0.4321, 0.09212, 0.3783, 0.09104, 0.3598, 0.09921, 0.3746, 0.09212, 0.3783, 0.0842, 0.3637, 0.01805, 0.2635, 0.04634, 0.2979, 0.04076, 0.3024, 0.009735, 0.2645, 0.04634, 0.2979, 0.08222, 0.3451, 0.07557, 0.3495, 0.04076, 0.3024, 0.09512, 0.07137, 0.07818, 0.1317, 0.07017, 0.129, 0.08712, 0.06927, 0.009735, 0.2645, 0.04076, 0.3024, 0.03762, 0.3049, 0.00544, 0.2652, 0.09932, 0.05445, 0.09512, 0.07137, 0.08712, 0.06927, 0.09141, 0.05251, 0.07208, 0.1487, 0.06536, 0.1656, 0.05747, 0.1622, 0.0642, 0.1457, 0.06536, 0.1656, 0.03706, 0.2238, 0.03042, 0.2206, 0.05747, 0.1622, 0.03706, 0.2238, 0.01805, 0.2635, 0.009735, 0.2645, 0.03042, 0.2206, 0.09212, 0.3783, 0.1169, 0.4321, 0.1132, 0.4337, 0.08846, 0.3801, 0.05747, 0.1622, 0.03042, 0.2206, 0.02609, 0.2186, 0.05342, 0.1604, 0.09141, 0.05251, 0.08712, 0.06927, 0.08299, 0.06816, 0.08733, 0.05149, 0.04076, 0.3024, 0.07557, 0.3495, 0.07219, 0.3518, 0.03762, 0.3049, 0.08712, 0.06927, 0.07017, 0.129, 0.06605, 0.1277, 0.08299, 0.06816, 0.0842, 0.3637, 0.09212, 0.3783, 0.08846, 0.3801, 0.0807, 0.3657, 0.03042, 0.2206, 0.009735, 0.2645, 0.00544, 0.2652, 0.02609, 0.2186, 0.0642, 0.1457, 0.05747, 0.1622, 0.05342, 0.1604, 0.06015, 0.1441, 0.1296, 0.4624, 0.1401, 0.4887, 0.1364, 0.4902, 0.1259, 0.4639, 0.1234, 0.4473, 0.1296, 0.4624, 0.1259, 0.4639, 0.1197, 0.4488, 0.1214, 0.0112, 0.115, 0.04032, 0.1074, 0.03863, 0.1139, 0.009528, 0.1139, 0.009528, 0.1074, 0.03863, 0.1033, 0.03768, 0.1098, 0.0086, 0.1098, 0.0086, 0.1033, 0.03768, 0.0954, 0.03586, 0.102, 0.00684, 0.102, 0.00684, 0.0954, 0.03586, 0.09134, 0.03491, 0.09791, 0.00592, 0.6946, 0.5161, 0.7552, 0.516, 0.7559, 0.5767, 0.6947, 0.5771, 0.6948, 0.4554, 0.7548, 0.4559, 0.7552, 0.516, 0.6946, 0.5161, 0.0954, 0.03586, 0.09141, 0.05251, 0.08733, 0.05149, 0.09134, 0.03491, 0.1033, 0.03768, 0.09932, 0.05445, 0.09141, 0.05251, 0.0954, 0.03586, 0.1074, 0.03863, 0.1035, 0.05546, 0.09932, 0.05445, 0.1033, 0.03768, 0.115, 0.04032, 0.1112, 0.05726, 0.1035, 0.05546, 0.1074, 0.03863, 0.9823, 0.45, 0.9841, 0.5108, 0.7552, 0.516, 0.7548, 0.4559, 0.986, 0.4498, 0.9878, 0.5107, 0.9841, 0.5108, 0.9823, 0.45, 0.3229, 0.9669, 0.4021, 0.9669, 0.4021, 0.9811, 0.3229, 0.9811, 0.3696, 0.8095, 0.4022, 0.8095, 0.4022, 0.8258, 0.3587, 0.8258, 0.3587, 0.8258, 0.4022, 0.8258, 0.4022, 0.8367, 0.3423, 0.8367, 0.3734, 0.7902, 0.4022, 0.7902, 0.4022, 0.8095, 0.3696, 0.8095, 0.3734, 0.7902, 0.3734, 0.6109, 0.4022, 0.6109, 0.4022, 0.7902, 0.4812, 0.9577, 0.4812, 0.9669, 0.4021, 0.9669, 0.4021, 0.9577, 0.3423, 0.8367, 0.4022, 0.8367, 0.4022, 0.8406, 0.3231, 0.8405, 0.6341, 0.4546, 0.6948, 0.4554, 0.6946, 0.5161, 0.6336, 0.5158, 0.6336, 0.5158, 0.6946, 0.5161, 0.6947, 0.5771, 0.6335, 0.5771, 0.1169, 0.4321, 0.1234, 0.4473, 0.1197, 0.4488, 0.1132, 0.4337, 0.1242, 0.4289, 0.1306, 0.4443, 0.1234, 0.4473, 0.1169, 0.4321, 0.128, 0.4273, 0.1344, 0.4427, 0.1306, 0.4443, 0.1242, 0.4289, 0.1351, 0.4243, 0.1414, 0.4399, 0.1344, 0.4427, 0.128, 0.4273, 0.6396, 0.2254, 0.7001, 0.2269, 0.6948, 0.4554, 0.6341, 0.4546, 0.6397, 0.2217, 0.7002, 0.2233, 0.7001, 0.2269, 0.6396, 0.2254, 0.4812, 0.967, 0.5603, 0.967, 0.5603, 0.9811, 0.4812, 0.9811, 0.6201, 0.8367, 0.6393, 0.8406, 0.5603, 0.8406, 0.5603, 0.8367, 0.4812, 0.9578, 0.5603, 0.9578, 0.5603, 0.967, 0.4812, 0.967, 0.589, 0.7902, 0.5603, 0.7902, 0.5603, 0.611, 0.589, 0.611, 0.6037, 0.8258, 0.6201, 0.8367, 0.5603, 0.8367, 0.5603, 0.8258, 0.589, 0.7902, 0.5928, 0.8095, 0.5603, 0.8095, 0.5603, 0.7902, 0.5928, 0.8095, 0.6037, 0.8258, 0.5603, 0.8258, 0.5603, 0.8095, 0.07017, 0.129, 0.0642, 0.1457, 0.06015, 0.1441, 0.06605, 0.1277, 0.07557, 0.3495, 0.0842, 0.3637, 0.0807, 0.3657, 0.07219, 0.3518, 0.07818, 0.1317, 0.07208, 0.1487, 0.0642, 0.1457, 0.07017, 0.129, 0.08222, 0.3451, 0.09104, 0.3598, 0.0842, 0.3637, 0.07557, 0.3495, 0.08578, 0.3428, 0.09473, 0.3576, 0.09104, 0.3598, 0.08222, 0.3451, 0.08248, 0.1331, 0.07632, 0.1503, 0.07208, 0.1487, 0.07818, 0.1317, 0.09248, 0.3384, 0.1014, 0.3538, 0.09473, 0.3576, 0.08578, 0.3428, 0.09039, 0.1356, 0.08405, 0.1532, 0.07632, 0.1503, 0.08248, 0.1331, 0.9736, 0.3298, 0.9796, 0.3896, 0.7855, 0.4253, 0.8565, 0.3541, 0.7606, 0.2287, 0.821, 0.2313, 0.7855, 0.4253, 0.7548, 0.4559, 0.9772, 0.3291, 0.9832, 0.3893, 0.9796, 0.3896, 0.9736, 0.3298, 0.7607, 0.225, 0.8212, 0.2276, 0.821, 0.2313, 0.7606, 0.2287, 0.1647, 0.9669, 0.2438, 0.9669, 0.2438, 0.9811, 0.1647, 0.9811, 0.6393, 0.967, 0.7185, 0.967, 0.7185, 0.9811, 0.6393, 0.9811, 0.2003, 0.8259, 0.2438, 0.8259, 0.2438, 0.8368, 0.184, 0.8368, 0.2151, 0.7903, 0.2438, 0.7903, 0.2438, 0.8096, 0.2113, 0.8096, 0.2113, 0.8096, 0.2438, 0.8096, 0.2438, 0.8259, 0.2003, 0.8259, 0.2151, 0.7903, 0.2151, 0.6109, 0.2438, 0.6109, 0.2438, 0.7903, 0.184, 0.8368, 0.2438, 0.8368, 0.2439, 0.8406, 0.1647, 0.8406, 0.3229, 0.9577, 0.3229, 0.9669, 0.2438, 0.9669, 0.2438, 0.9577, 0.7784, 0.8369, 0.7977, 0.8407, 0.7185, 0.8406, 0.7186, 0.8369, 0.6393, 0.9578, 0.7185, 0.9578, 0.7185, 0.967, 0.6393, 0.967, 0.7473, 0.7904, 0.7186, 0.7904, 0.7186, 0.611, 0.7473, 0.611, 0.7621, 0.8259, 0.7784, 0.8369, 0.7186, 0.8369, 0.7186, 0.8259, 0.7512, 0.8096, 0.7621, 0.8259, 0.7186, 0.8259, 0.7186, 0.8096, 0.7473, 0.7904, 0.7512, 0.8096, 0.7186, 0.8096, 0.7186, 0.7904, 0.6393, 0.8406, 0.7185, 0.8406, 0.7185, 0.8617, 0.6393, 0.8617, 0.3231, 0.8405, 0.323, 0.8616, 0.2439, 0.8617, 0.2439, 0.8406, 0.4812, 0.8407, 0.5603, 0.8406, 0.5603, 0.8617, 0.4812, 0.8618, 0.4812, 0.8406, 0.4812, 0.8617, 0.4021, 0.8617, 0.4022, 0.8406, 0.9152, 0.8406, 0.9152, 0.8617, 0.7977, 0.8618, 0.7977, 0.8407, 0.4022, 0.8406, 0.4021, 0.8617, 0.323, 0.8616, 0.3231, 0.8405, 0.2439, 0.8406, 0.2439, 0.8617, 0.1647, 0.8617, 0.1647, 0.8406, 0.04723, 0.8406, 0.1647, 0.8406, 0.1647, 0.8617, 0.04723, 0.8617, 0.7185, 0.8406, 0.7977, 0.8407, 0.7977, 0.8618, 0.7185, 0.8617, 0.5603, 0.8406, 0.6393, 0.8406, 0.6393, 0.8617, 0.5603, 0.8617, 0.6393, 0.8617, 0.7185, 0.8617, 0.7185, 0.9578, 0.6393, 0.9578, 0.323, 0.8616, 0.3229, 0.9577, 0.2438, 0.9577, 0.2439, 0.8617, 0.4812, 0.8618, 0.5603, 0.8617, 0.5603, 0.9578, 0.4812, 0.9578, 0.4812, 0.8617, 0.4812, 0.9577, 0.4021, 0.9577, 0.4021, 0.8617, 0.9152, 0.8617, 0.9152, 0.9577, 0.7977, 0.9578, 0.7977, 0.8618, 0.4021, 0.8617, 0.4021, 0.9577, 0.3229, 0.9577, 0.323, 0.8616, 0.2439, 0.8617, 0.2438, 0.9577, 0.1647, 0.9577, 0.1647, 0.8617, 0.04723, 0.8617, 0.1647, 0.8617, 0.1647, 0.9577, 0.04723, 0.9577, 0.7185, 0.8617, 0.7977, 0.8618, 0.7977, 0.9578, 0.7185, 0.9578, 0.5603, 0.8617, 0.6393, 0.8617, 0.6393, 0.9578, 0.5603, 0.9578, 0.8807, 0.2372, 0.9521, 0.2586, 0.8565, 0.3541, 0.9521, 0.2586, 0.9736, 0.3298, 0.8565, 0.3541])
me_circle.materials.append(mat_material_001)
me_circle.use_remesh_preserve_volume = False
me_circle.use_remesh_preserve_attributes = False
me_circle.use_mirror_vertex_groups = False
me_circle.update()

# ---- objects
ob_plane = bpy.data.objects.new('Plane', me_plane)
ob_circle = bpy.data.objects.new('Circle', me_circle)

# ---- transforms, parenting, visibility, modifiers, constraints
ob_plane.location = (21.47, 4.989, 16.93)
ob_plane.rotation_euler = (0.538, 1.138e-16, 1.571)
ob_plane.scale = (5.431, 5.431, 5.431)
ob_plane.lineart.crease_threshold = 0.0
ob_circle.location = (0.0, 4.369, 0.0)
ob_circle.lineart.crease_threshold = 0.0
_m = ob_circle.modifiers.new('Mirror', 'MIRROR')
_m.use_axis = (True, True, False)
_m = ob_circle.modifiers.new('Auto Smooth', 'NODES')
_m.node_group = ng_auto_smooth
_gi = [s.identifier for s in ng_auto_smooth.interface.items_tree if s.item_type == 'SOCKET' and s.in_out == 'INPUT']
_m[_gi[1]] = 1.047  # Angle

# ---- collection membership
col_collection_1.objects.link(ob_plane)
col_collection_1.objects.link(ob_circle)

# ---- scene / render settings (as saved in the file)
scene.frame_start = 1; scene.frame_end = 250; scene.frame_set(1)
scene.render.engine = 'CYCLES'
scene.render.image_settings.compression = 90
scene.render.resolution_percentage = 50
scene.render.dither_intensity = 0.0
scene.cycles.use_denoising = False
scene.cycles.samples = 10
scene.cycles.sampling_pattern = 'TABULATED_SOBOL'
scene.cycles.light_sampling_threshold = 0.0
scene.cycles.use_adaptive_sampling = False
scene.cycles.use_light_tree = False
scene.cycles.blur_glossy = 0.0
scene.cycles.volume_bounces = 1
scene.cycles.pixel_filter_type = 'GAUSSIAN'
scene.cycles.sample_clamp_indirect = 0.0
scene.view_settings.view_transform = 'Standard'
bpy.context.view_layer.update()

# ---- added for rendering (the .blend has no active camera): camera
cam_auto = bpy.data.cameras.new('AutoCamera')
cam_auto.lens = 50.0
cam_auto.sensor_width = 36.0
cam_auto.clip_end = 1000.0
ob_auto_camera = bpy.data.objects.new('AutoCamera', cam_auto)
scene.collection.objects.link(ob_auto_camera)
ob_auto_camera.location = (46.018, -37.3355, 38.0728)
ob_auto_camera.rotation_euler = (1.09748, -7.21219e-08, 0.694738)
scene.camera = ob_auto_camera
bpy.context.view_layer.update()
